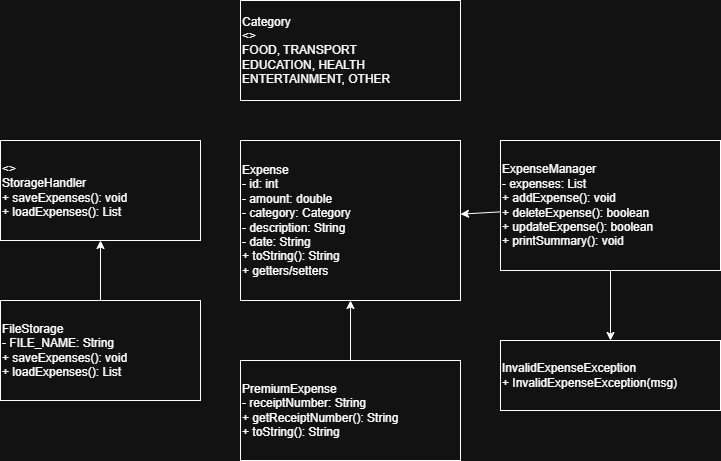

The diagram above was exported from draw.io. Its source (the exported page's mxGraphModel, read from the mxfile embedded in the PNG):
<mxGraphModel dx="778" dy="513" grid="1" gridSize="10" guides="1" tooltips="1" connect="1" arrows="1" fold="1" page="1" pageScale="1" pageWidth="850" pageHeight="1100" math="0" shadow="0">
  <root>
    <mxCell id="0" />
    <mxCell id="1" parent="0" />
    <mxCell id="2" parent="1" style="rounded=0;whiteSpace=wrap;html=1;align=left;" value="Expense&#10;- id: int&#10;- amount: double&#10;- category: Category&#10;- description: String&#10;- date: String&#10;+ toString(): String&#10;+ getters/setters" vertex="1">
      <mxGeometry height="160" width="220" x="300" y="200" as="geometry" />
    </mxCell>
    <mxCell id="3" parent="1" style="rounded=0;whiteSpace=wrap;html=1;align=left;" value="PremiumExpense&#10;- receiptNumber: String&#10;+ getReceiptNumber(): String&#10;+ toString(): String" vertex="1">
      <mxGeometry height="100" width="220" x="300" y="420" as="geometry" />
    </mxCell>
    <mxCell id="4" parent="1" style="rounded=0;whiteSpace=wrap;html=1;align=left;" value="&lt;&lt;interface&gt;&gt;&#10;StorageHandler&#10;+ saveExpenses(): void&#10;+ loadExpenses(): List" vertex="1">
      <mxGeometry height="100" width="200" x="60" y="200" as="geometry" />
    </mxCell>
    <mxCell id="5" parent="1" style="rounded=0;whiteSpace=wrap;html=1;align=left;" value="FileStorage&#10;- FILE_NAME: String&#10;+ saveExpenses(): void&#10;+ loadExpenses(): List" vertex="1">
      <mxGeometry height="100" width="200" x="60" y="360" as="geometry" />
    </mxCell>
    <mxCell id="6" parent="1" style="rounded=0;whiteSpace=wrap;html=1;align=left;" value="ExpenseManager&#10;- expenses: List&#10;+ addExpense(): void&#10;+ deleteExpense(): boolean&#10;+ updateExpense(): boolean&#10;+ printSummary(): void" vertex="1">
      <mxGeometry height="130" width="220" x="560" y="200" as="geometry" />
    </mxCell>
    <mxCell id="7" parent="1" style="rounded=0;whiteSpace=wrap;html=1;align=left;" value="InvalidExpenseException&#10;+ InvalidExpenseException(msg)" vertex="1">
      <mxGeometry height="70" width="220" x="560" y="400" as="geometry" />
    </mxCell>
    <mxCell id="8" parent="1" style="rounded=0;whiteSpace=wrap;html=1;align=left;" value="Category&#10;&lt;&lt;enum&gt;&gt;&#10;FOOD, TRANSPORT&#10;EDUCATION, HEALTH&#10;ENTERTAINMENT, OTHER" vertex="1">
      <mxGeometry height="100" width="220" x="300" y="60" as="geometry" />
    </mxCell>
    <mxCell id="9" edge="1" parent="1" source="3" target="2">
      <mxGeometry relative="1" as="geometry" />
    </mxCell>
    <mxCell id="10" edge="1" parent="1" source="5" target="4">
      <mxGeometry relative="1" as="geometry" />
    </mxCell>
    <mxCell id="11" edge="1" parent="1" source="6" target="2">
      <mxGeometry relative="1" as="geometry" />
    </mxCell>
    <mxCell id="12" edge="1" parent="1" source="6" target="7">
      <mxGeometry relative="1" as="geometry" />
    </mxCell>
  </root>
</mxGraphModel>